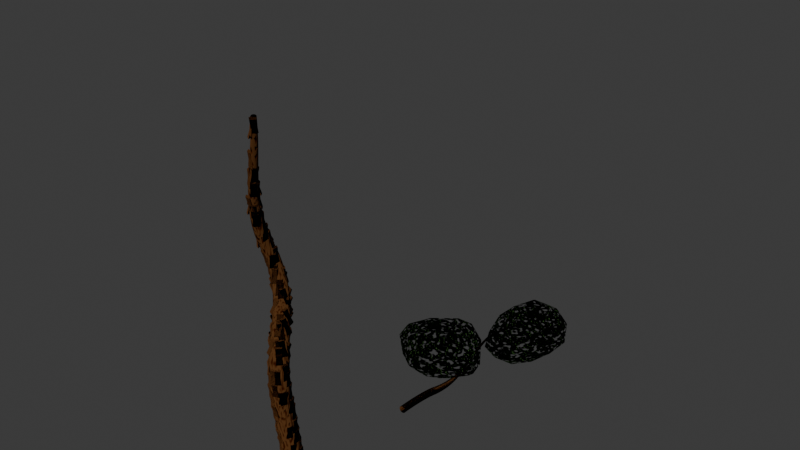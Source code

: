 # Source: Procedural_Trees.blend  (saved by Blender 4.5.90; exported with 4.5.12 LTS)
import bpy
from mathutils import Matrix  # noqa: F401  (used for matrix-valued properties, if any)

bpy.ops.wm.read_factory_settings(use_empty=True)
scene = bpy.context.scene
scene.name = 'Scene'

# ---- collections
col_collection = bpy.data.collections.new('Collection'); scene.collection.children.link(col_collection)
col_bark = bpy.data.collections.new('Bark'); scene.collection.children.link(col_bark)

# ---- materials (node trees are filled in below, after node groups)
mat_leaves = bpy.data.materials.new('Leaves')
mat_trunk1 = bpy.data.materials.new('Trunk1')

# ---- node groups
ng_tree_branch = bpy.data.node_groups.new('Tree Branch', 'GeometryNodeTree')
_s = ng_tree_branch.interface.new_socket(name='Geometry', in_out='OUTPUT', socket_type='NodeSocketGeometry')
_s = ng_tree_branch.interface.new_socket(name='Geometry', in_out='INPUT', socket_type='NodeSocketGeometry')
ng_tree_branch.is_modifier = True
_N = ng_tree_branch.nodes; _L = ng_tree_branch.links
n0 = _N.new('NodeGroupInput'); n0.name = 'Group Input'; n0.location = (-518, -3)
n1 = _N.new('NodeGroupOutput'); n1.name = 'Group Output'; n1.location = (200, 0)
n2 = _N.new('GeometryNodeCurvePrimitiveCircle'); n2.name = 'Curve Circle'; n2.location = (-346, -30)
n2.inputs[4].default_value = 0.25
n3 = _N.new('GeometryNodeCurveToMesh'); n3.name = 'Curve to Mesh'; n3.location = (-134, 11)
n4 = _N.new('GeometryNodeSetMaterial'); n4.name = 'Set Material'; n4.location = (24, 9)
n4.inputs[2].default_value = mat_trunk1
n5 = _N.new('GeometryNodeSplineParameter'); n5.name = 'Spline Parameter'; n5.location = (-611, -162)
n6 = _N.new('ShaderNodeValToRGB'); n6.name = 'Color Ramp'; n6.location = (-428, -165)
while len(n6.color_ramp.elements) > 1: n6.color_ramp.elements.remove(n6.color_ramp.elements[-1])
n6.color_ramp.elements[0].position = 0.25; n6.color_ramp.elements[0].color = (1.0, 1.0, 1.0, 1.0)
_e = n6.color_ramp.elements.new(0.5409); _e.color = (0.2543, 0.2543, 0.2543, 1.0)
_L.new(n2.outputs[0], n3.inputs[1])
_L.new(n3.outputs[0], n4.inputs[0])
_L.new(n4.outputs[0], n1.inputs[0])
_L.new(n0.outputs[0], n3.inputs[0])
_L.new(n5.outputs[0], n6.inputs[0])
_L.new(n6.outputs[0], n3.inputs[2])
n1.is_active_output = True
ng_geometry_nodes = bpy.data.node_groups.new('Geometry Nodes', 'GeometryNodeTree')
_s = ng_geometry_nodes.interface.new_socket(name='Geometry', in_out='OUTPUT', socket_type='NodeSocketGeometry')
_s = ng_geometry_nodes.interface.new_socket(name='Geometry', in_out='INPUT', socket_type='NodeSocketGeometry')
ng_geometry_nodes.is_modifier = True
_N = ng_geometry_nodes.nodes; _L = ng_geometry_nodes.links
n0 = _N.new('NodeGroupInput'); n0.name = 'Group Input'; n0.location = (-340, 0)
n1 = _N.new('NodeGroupOutput'); n1.name = 'Group Output'; n1.location = (200, 0)
_L.new(n0.outputs[0], n1.inputs[0])
n1.is_active_output = True
ng_tree_trunk = bpy.data.node_groups.new('Tree Trunk', 'GeometryNodeTree')
_s = ng_tree_trunk.interface.new_socket(name='Geometry', in_out='OUTPUT', socket_type='NodeSocketGeometry')
_s = ng_tree_trunk.interface.new_socket(name='Geometry', in_out='INPUT', socket_type='NodeSocketGeometry')
ng_tree_trunk.is_modifier = True
# nodes of 'Tree Trunk' reference scene objects; filled in after objects exist

# ---- material node trees
mat_leaves.use_nodes = True; mat_leaves.node_tree.nodes.clear()
_N = mat_leaves.node_tree.nodes; _L = mat_leaves.node_tree.links
n0 = _N.new('ShaderNodeBsdfPrincipled'); n0.name = 'Principled BSDF'; n0.location = (-119, 103)
n0.inputs[2].default_value = 1.0
n0.inputs[7].default_value = 1.0
n0.inputs[13].default_value = 0.0
n0.inputs[20].default_value = 1.0
n0.inputs[25].default_value = 1.0
n1 = _N.new('ShaderNodeOutputMaterial'); n1.name = 'Material Output'; n1.location = (369, 113)
n2 = _N.new('ShaderNodeTexNoise'); n2.name = 'Noise Texture'; n2.location = (-1029, 66)
n2.inputs[2].default_value = 30.4
n2.inputs[3].default_value = 15.0
n2.inputs[4].default_value = 0.0
n3 = _N.new('ShaderNodeValToRGB'); n3.name = 'Color Ramp'; n3.location = (-541, 145)
while len(n3.color_ramp.elements) > 1: n3.color_ramp.elements.remove(n3.color_ramp.elements[-1])
n3.color_ramp.elements[0].position = 0.3909; n3.color_ramp.elements[0].color = (0.04447, 0.1005, 0.02799, 1.0)
_e = n3.color_ramp.elements.new(0.7909); _e.color = (0.007488, 0.001522, 0.0, 1.0)
n4 = _N.new('ShaderNodeMapping'); n4.name = 'Mapping'; n4.location = (-1196, 50)
n5 = _N.new('ShaderNodeTexCoord'); n5.name = 'Texture Coordinate'; n5.location = (-1372, 40)
n6 = _N.new('ShaderNodeValToRGB'); n6.name = 'Color Ramp.001'; n6.location = (-834, -111)
while len(n6.color_ramp.elements) > 1: n6.color_ramp.elements.remove(n6.color_ramp.elements[-1])
n6.color_ramp.elements[0].position = 0.4818; n6.color_ramp.elements[0].color = (1.0, 1.0, 1.0, 1.0)
_e = n6.color_ramp.elements.new(0.6009); _e.color = (0.0, 0.0, 0.0, 1.0)
n7 = _N.new('ShaderNodeNormalMap'); n7.name = 'Normal Map'; n7.location = (-351, -84)
n7.space = 'OBJECT'
n7.inputs[0].default_value = 4.4
n8 = _N.new('ShaderNodeBump'); n8.name = 'Bump'; n8.location = (-500, -84)
n8.inputs[0].default_value = 0.325
n8.inputs[1].default_value = 1.0
n9 = _N.new('ShaderNodeValToRGB'); n9.name = 'Color Ramp.002'; n9.location = (-834, -326)
while len(n9.color_ramp.elements) > 1: n9.color_ramp.elements.remove(n9.color_ramp.elements[-1])
n9.color_ramp.elements[0].position = 0.0; n9.color_ramp.elements[0].color = (1.0, 1.0, 1.0, 1.0)
_e = n9.color_ramp.elements.new(0.8818); _e.color = (0.0, 0.0, 0.0, 1.0)
n10 = _N.new('ShaderNodeTexNoise'); n10.name = 'Noise Texture.001'; n10.location = (-1033, -234)
n10.inputs[2].default_value = 53.5
n10.inputs[3].default_value = 15.0
n10.inputs[4].default_value = 0.0
n11 = _N.new('ShaderNodeMix'); n11.name = 'Mix'; n11.location = (-510, -351)
n11.data_type = 'RGBA'
n11.blend_type = 'MULTIPLY'
n11.inputs[0].default_value = 1.0
n12 = _N.new('ShaderNodeBsdfTransparent'); n12.name = 'Transparent BSDF'; n12.location = (-83, 270)
n13 = _N.new('ShaderNodeMixShader'); n13.name = 'Mix Shader'; n13.location = (202, 189)
n14 = _N.new('ShaderNodeValToRGB'); n14.name = 'Color Ramp.003'; n14.location = (-492, 398)
while len(n14.color_ramp.elements) > 1: n14.color_ramp.elements.remove(n14.color_ramp.elements[-1])
n14.color_ramp.elements[0].position = 0.5091; n14.color_ramp.elements[0].color = (1.0, 1.0, 1.0, 1.0)
_e = n14.color_ramp.elements.new(0.6136); _e.color = (0.0, 0.0, 0.0, 1.0)
_L.new(n2.outputs[0], n3.inputs[0])
_L.new(n3.outputs[0], n0.inputs[0])
_L.new(n4.outputs[0], n2.inputs[0])
_L.new(n5.outputs[0], n4.inputs[0])
_L.new(n2.outputs[0], n6.inputs[0])
_L.new(n7.outputs[0], n0.inputs[5])
_L.new(n8.outputs[0], n7.inputs[1])
_L.new(n10.outputs[0], n9.inputs[0])
_L.new(n9.outputs[0], n11.inputs[7])
_L.new(n6.outputs[0], n11.inputs[6])
_L.new(n11.outputs[2], n8.inputs[3])
_L.new(n12.outputs[0], n13.inputs[1])
_L.new(n0.outputs[0], n13.inputs[2])
_L.new(n13.outputs[0], n1.inputs[0])
_L.new(n2.outputs[0], n14.inputs[0])
_L.new(n14.outputs[0], n13.inputs[0])
n1.is_active_output = True
mat_trunk1.use_nodes = True; mat_trunk1.node_tree.nodes.clear()
_N = mat_trunk1.node_tree.nodes; _L = mat_trunk1.node_tree.links
n0 = _N.new('ShaderNodeBsdfPrincipled'); n0.name = 'Principled BSDF'; n0.location = (-192, 100)
n0.inputs[2].default_value = 1.0
n0.inputs[7].default_value = 1.0
n0.inputs[13].default_value = 0.0
n0.inputs[20].default_value = 1.0
n0.inputs[25].default_value = 1.0
n1 = _N.new('ShaderNodeOutputMaterial'); n1.name = 'Material Output'; n1.location = (208, 100)
n2 = _N.new('ShaderNodeTexNoise'); n2.name = 'Noise Texture'; n2.location = (-1029, 66)
n2.inputs[2].default_value = 30.4
n2.inputs[3].default_value = 15.0
n2.inputs[4].default_value = 0.0
n3 = _N.new('ShaderNodeValToRGB'); n3.name = 'Color Ramp'; n3.location = (-541, 145)
while len(n3.color_ramp.elements) > 1: n3.color_ramp.elements.remove(n3.color_ramp.elements[-1])
n3.color_ramp.elements[0].position = 0.4955; n3.color_ramp.elements[0].color = (0.08514, 0.03505, 0.01146, 1.0)
_e = n3.color_ramp.elements.new(0.7909); _e.color = (0.02725, 0.003342, 0.0, 1.0)
n4 = _N.new('ShaderNodeMapping'); n4.name = 'Mapping'; n4.location = (-1196, 50)
n5 = _N.new('ShaderNodeTexCoord'); n5.name = 'Texture Coordinate'; n5.location = (-1372, 40)
n6 = _N.new('ShaderNodeValToRGB'); n6.name = 'Color Ramp.001'; n6.location = (-824, -122)
while len(n6.color_ramp.elements) > 1: n6.color_ramp.elements.remove(n6.color_ramp.elements[-1])
n6.color_ramp.elements[0].position = 0.5136; n6.color_ramp.elements[0].color = (1.0, 1.0, 1.0, 1.0)
_e = n6.color_ramp.elements.new(0.9509); _e.color = (0.0, 0.0, 0.0, 1.0)
n7 = _N.new('ShaderNodeNormalMap'); n7.name = 'Normal Map'; n7.location = (-382, -139)
n7.space = 'OBJECT'
n8 = _N.new('ShaderNodeBump'); n8.name = 'Bump'; n8.location = (-562, -130)
n8.inputs[0].default_value = 0.325
n8.inputs[1].default_value = 1.0
_L.new(n0.outputs[0], n1.inputs[0])
_L.new(n2.outputs[0], n3.inputs[0])
_L.new(n3.outputs[0], n0.inputs[0])
_L.new(n4.outputs[0], n2.inputs[0])
_L.new(n5.outputs[0], n4.inputs[0])
_L.new(n2.outputs[0], n6.inputs[0])
_L.new(n7.outputs[0], n0.inputs[5])
_L.new(n6.outputs[0], n8.inputs[3])
_L.new(n8.outputs[0], n7.inputs[1])
n1.is_active_output = True

# ---- world
world_world = bpy.data.worlds.new('World'); scene.world = world_world
world_world.use_nodes = True; world_world.node_tree.nodes.clear()
_N = world_world.node_tree.nodes; _L = world_world.node_tree.links
n0 = _N.new('ShaderNodeOutputWorld'); n0.name = 'World Output'; n0.location = (200, 100)
n1 = _N.new('ShaderNodeBackground'); n1.name = 'Background'; n1.location = (-200, 100)
n1.inputs[0].default_value = (0.05088, 0.05088, 0.05088, 1.0)
_L.new(n1.outputs[0], n0.inputs[0])
n0.is_active_output = True
world_world.color = (0.05088, 0.05088, 0.05088)
world_world.sun_shadow_jitter_overblur = 0.0

# ---- meshes
me_icosphere = bpy.data.meshes.new('Icosphere')
me_icosphere.from_pydata([(1.418, 0.0002325, -0.467), (3.168, -1.699, -0.2848), (0.7391, -2.79, -0.3895), (-0.4275, -0.2764, 0.231), (0.4646, 2.82, 0.4675), (3.579, 1.763, 0.1593), (2.197, -2.784, 0.5726), (-0.4663, -1.864, 0.8163), (-0.7143, 1.595, 1.255), (2.26, 2.815, 1.689), (3.734, 0.03899, 0.7768), (1.374, -0.06779, 2.189), (1.008, -1.631, -0.5824), (2.392, -0.9888, -0.5052), (2.142, -2.645, -0.4489), (3.603, 0.04064, -0.296), (2.572, 1.045, -0.1915), (0.4398, -0.1394, -0.2047), (-0.2338, -1.69, -0.2971), (0.9253, 1.636, 0.01769), (-0.4184, 1.571, 0.07239), (2.194, 2.68, 0.5595), (3.786, -0.9795, 0.1937), (4.151, 1.057, 0.3598), (1.552, -3.282, 0.02224), (2.963, -2.64, 0.06115), (-0.8489, -1.24, 0.444), (-0.2378, -2.652, 0.04392), (-0.52, 2.684, 0.6806), (-0.962, 0.7843, 0.6419), (3.298, 2.69, 0.8203), (1.287, 3.307, 1.177), (3.065, -1.618, 0.8547), (0.772, -2.654, 0.6977), (-0.544, -0.4496, 1.552), (0.4159, 2.673, 1.802), (3.451, 1.674, 1.353), (1.794, -1.631, 1.442), (2.706, 0.02596, 1.628), (0.3818, -1.242, 1.757), (0.1927, 0.8035, 2.131), (1.855, 1.655, 2.235), (-3.301, -4.311, -1.207), (0.5079, -5.03, -0.7257), (-1.705, -7.67, -0.5061), (-5.231, -5.729, -0.7546), (-5.463, -2.32, -0.6546), (-2.112, -1.574, -0.6044), (-0.1331, -6.731, 0.3883), (-3.802, -6.983, 0.1592), (-6.237, -4.042, 0.2375), (-3.568, -1.382, 0.5), (-0.7077, -2.835, 0.1333), (-3.301, -4.311, 0.7926), (-2.403, -6.265, -0.979), (-1.253, -4.59, -1.324), (-0.2743, -6.62, -0.5902), (-0.8238, -2.907, -0.8273), (-2.616, -2.709, -1.058), (-4.511, -5.157, -1.105), (-3.759, -6.859, -0.8083), (-4.612, -3.164, -1.058), (-6.089, -4.054, -0.7362), (-3.548, -1.379, -0.6719), (0.1913, -3.781, -0.716), (-1.132, -1.824, -0.1904), (-0.3494, -7.784, -0.008746), (0.9982, -6.243, -0.008746), (-4.608, -6.662, -0.3496), (-3.066, -7.825, -0.1484), (-6.346, -3.008, -0.2074), (-6.287, -5.007, -0.247), (-2.655, -0.9683, 0.2005), (-4.59, -1.309, -0.1356), (0.3568, -5.015, 0.2916), (-1.769, -7.513, 0.4618), (-5.132, -5.659, 0.2225), (-5.395, -2.44, 0.3183), (-2.186, -1.723, 0.4054), (-1.48, -5.713, 0.7216), (-1.694, -3.474, 0.6608), (-3.617, -5.925, 0.6188), (-5.01, -4.15, 0.6391), (-3.684, -2.61, 0.6432)], [], [(0, 13, 12), (1, 13, 15), (0, 12, 17), (0, 17, 19), (0, 19, 16), (1, 15, 22), (2, 14, 24), (3, 18, 26), (4, 20, 28), (5, 21, 30), (1, 22, 25), (2, 24, 27), (3, 26, 29), (4, 28, 31), (5, 30, 23), (6, 32, 37), (7, 33, 39), (8, 34, 40), (9, 35, 41), (10, 36, 38), (38, 41, 11), (38, 36, 41), (36, 9, 41), (41, 40, 11), (41, 35, 40), (35, 8, 40), (40, 39, 11), (40, 34, 39), (34, 7, 39), (39, 37, 11), (39, 33, 37), (33, 6, 37), (37, 38, 11), (37, 32, 38), (32, 10, 38), (23, 36, 10), (23, 30, 36), (30, 9, 36), (31, 35, 9), (31, 28, 35), (28, 8, 35), (29, 34, 8), (29, 26, 34), (26, 7, 34), (27, 33, 7), (27, 24, 33), (24, 6, 33), (25, 32, 6), (25, 22, 32), (22, 10, 32), (30, 31, 9), (30, 21, 31), (21, 4, 31), (28, 29, 8), (28, 20, 29), (20, 3, 29), (26, 27, 7), (26, 18, 27), (18, 2, 27), (24, 25, 6), (24, 14, 25), (14, 1, 25), (22, 23, 10), (22, 15, 23), (15, 5, 23), (16, 21, 5), (16, 19, 21), (19, 4, 21), (19, 20, 4), (19, 17, 20), (17, 3, 20), (17, 18, 3), (17, 12, 18), (12, 2, 18), (15, 16, 5), (15, 13, 16), (13, 0, 16), (12, 14, 2), (12, 13, 14), (13, 1, 14), (42, 55, 54), (43, 55, 57), (42, 54, 59), (42, 59, 61), (42, 61, 58), (43, 57, 64), (44, 56, 66), (45, 60, 68), (46, 62, 70), (47, 63, 72), (43, 64, 67), (44, 66, 69), (45, 68, 71), (46, 70, 73), (47, 72, 65), (48, 74, 79), (49, 75, 81), (50, 76, 82), (51, 77, 83), (52, 78, 80), (80, 83, 53), (80, 78, 83), (78, 51, 83), (83, 82, 53), (83, 77, 82), (77, 50, 82), (82, 81, 53), (82, 76, 81), (76, 49, 81), (81, 79, 53), (81, 75, 79), (75, 48, 79), (79, 80, 53), (79, 74, 80), (74, 52, 80), (65, 78, 52), (65, 72, 78), (72, 51, 78), (73, 77, 51), (73, 70, 77), (70, 50, 77), (71, 76, 50), (71, 68, 76), (68, 49, 76), (69, 75, 49), (69, 66, 75), (66, 48, 75), (67, 74, 48), (67, 64, 74), (64, 52, 74), (72, 73, 51), (72, 63, 73), (63, 46, 73), (70, 71, 50), (70, 62, 71), (62, 45, 71), (68, 69, 49), (68, 60, 69), (60, 44, 69), (66, 67, 48), (66, 56, 67), (56, 43, 67), (64, 65, 52), (64, 57, 65), (57, 47, 65), (58, 63, 47), (58, 61, 63), (61, 46, 63), (61, 62, 46), (61, 59, 62), (59, 45, 62), (59, 60, 45), (59, 54, 60), (54, 44, 60), (57, 58, 47), (57, 55, 58), (55, 42, 58), (54, 56, 44), (54, 55, 56), (55, 43, 56)])
_uv = me_icosphere.uv_layers.new(name='UVMap')
_uv.uv.foreach_set('vector', [0.1818, 0.0, 0.2273, 0.07873, 0.1364, 0.07873, 0.2727, 0.1575, 0.3182, 0.07873, 0.3636, 0.1575, 0.9091, 0.0, 0.9545, 0.07873, 0.8636, 0.07873, 0.7273, 0.0, 0.7727, 0.07873, 0.6818, 0.07873, 0.5455, 0.0, 0.5909, 0.07873, 0.5, 0.07873, 0.2727, 0.1575, 0.3636, 0.1575, 0.3182, 0.2362, 0.09091, 0.1575, 0.1818, 0.1575, 0.1364, 0.2362, 0.8182, 0.1575, 0.9091, 0.1575, 0.8636, 0.2362, 0.6364, 0.1575, 0.7273, 0.1575, 0.6818, 0.2362, 0.4545, 0.1575, 0.5455, 0.1575, 0.5, 0.2362, 0.2727, 0.1575, 0.3182, 0.2362, 0.2273, 0.2362, 0.09091, 0.1575, 0.1364, 0.2362, 0.04546, 0.2362, 0.8182, 0.1575, 0.8636, 0.2362, 0.7727, 0.2362, 0.6364, 0.1575, 0.6818, 0.2362, 0.5909, 0.2362, 0.4545, 0.1575, 0.5, 0.2362, 0.4091, 0.2362, 0.1818, 0.3149, 0.2727, 0.3149, 0.2273, 0.3937, 0.0, 0.3149, 0.09091, 0.3149, 0.04546, 0.3937, 0.7273, 0.3149, 0.8182, 0.3149, 0.7727, 0.3937, 0.5455, 0.3149, 0.6364, 0.3149, 0.5909, 0.3937, 0.3636, 0.3149, 0.4545, 0.3149, 0.4091, 0.3937, 0.4091, 0.3937, 0.5, 0.3937, 0.4545, 0.4724, 0.4091, 0.3937, 0.4545, 0.3149, 0.5, 0.3937, 0.4545, 0.3149, 0.5455, 0.3149, 0.5, 0.3937, 0.5909, 0.3937, 0.6818, 0.3937, 0.6364, 0.4724, 0.5909, 0.3937, 0.6364, 0.3149, 0.6818, 0.3937, 0.6364, 0.3149, 0.7273, 0.3149, 0.6818, 0.3937, 0.7727, 0.3937, 0.8636, 0.3937, 0.8182, 0.4724, 0.7727, 0.3937, 0.8182, 0.3149, 0.8636, 0.3937, 0.8182, 0.3149, 0.9091, 0.3149, 0.8636, 0.3937, 0.04546, 0.3937, 0.1364, 0.3937, 0.09091, 0.4724, 0.04546, 0.3937, 0.09091, 0.3149, 0.1364, 0.3937, 0.09091, 0.3149, 0.1818, 0.3149, 0.1364, 0.3937, 0.2273, 0.3937, 0.3182, 0.3937, 0.2727, 0.4724, 0.2273, 0.3937, 0.2727, 0.3149, 0.3182, 0.3937, 0.2727, 0.3149, 0.3636, 0.3149, 0.3182, 0.3937, 0.4091, 0.2362, 0.4545, 0.3149, 0.3636, 0.3149, 0.4091, 0.2362, 0.5, 0.2362, 0.4545, 0.3149, 0.5, 0.2362, 0.5455, 0.3149, 0.4545, 0.3149, 0.5909, 0.2362, 0.6364, 0.3149, 0.5455, 0.3149, 0.5909, 0.2362, 0.6818, 0.2362, 0.6364, 0.3149, 0.6818, 0.2362, 0.7273, 0.3149, 0.6364, 0.3149, 0.7727, 0.2362, 0.8182, 0.3149, 0.7273, 0.3149, 0.7727, 0.2362, 0.8636, 0.2362, 0.8182, 0.3149, 0.8636, 0.2362, 0.9091, 0.3149, 0.8182, 0.3149, 0.04546, 0.2362, 0.09091, 0.3149, 0.0, 0.3149, 0.04546, 0.2362, 0.1364, 0.2362, 0.09091, 0.3149, 0.1364, 0.2362, 0.1818, 0.3149, 0.09091, 0.3149, 0.2273, 0.2362, 0.2727, 0.3149, 0.1818, 0.3149, 0.2273, 0.2362, 0.3182, 0.2362, 0.2727, 0.3149, 0.3182, 0.2362, 0.3636, 0.3149, 0.2727, 0.3149, 0.5, 0.2362, 0.5909, 0.2362, 0.5455, 0.3149, 0.5, 0.2362, 0.5455, 0.1575, 0.5909, 0.2362, 0.5455, 0.1575, 0.6364, 0.1575, 0.5909, 0.2362, 0.6818, 0.2362, 0.7727, 0.2362, 0.7273, 0.3149, 0.6818, 0.2362, 0.7273, 0.1575, 0.7727, 0.2362, 0.7273, 0.1575, 0.8182, 0.1575, 0.7727, 0.2362, 0.8636, 0.2362, 0.9545, 0.2362, 0.9091, 0.3149, 0.8636, 0.2362, 0.9091, 0.1575, 0.9545, 0.2362, 0.9091, 0.1575, 1.0, 0.1575, 0.9545, 0.2362, 0.1364, 0.2362, 0.2273, 0.2362, 0.1818, 0.3149, 0.1364, 0.2362, 0.1818, 0.1575, 0.2273, 0.2362, 0.1818, 0.1575, 0.2727, 0.1575, 0.2273, 0.2362, 0.3182, 0.2362, 0.4091, 0.2362, 0.3636, 0.3149, 0.3182, 0.2362, 0.3636, 0.1575, 0.4091, 0.2362, 0.3636, 0.1575, 0.4545, 0.1575, 0.4091, 0.2362, 0.5, 0.07873, 0.5455, 0.1575, 0.4545, 0.1575, 0.5, 0.07873, 0.5909, 0.07873, 0.5455, 0.1575, 0.5909, 0.07873, 0.6364, 0.1575, 0.5455, 0.1575, 0.6818, 0.07873, 0.7273, 0.1575, 0.6364, 0.1575, 0.6818, 0.07873, 0.7727, 0.07873, 0.7273, 0.1575, 0.7727, 0.07873, 0.8182, 0.1575, 0.7273, 0.1575, 0.8636, 0.07873, 0.9091, 0.1575, 0.8182, 0.1575, 0.8636, 0.07873, 0.9545, 0.07873, 0.9091, 0.1575, 0.9545, 0.07873, 1.0, 0.1575, 0.9091, 0.1575, 0.3636, 0.1575, 0.4091, 0.07873, 0.4545, 0.1575, 0.3636, 0.1575, 0.3182, 0.07873, 0.4091, 0.07873, 0.3182, 0.07873, 0.3636, 0.0, 0.4091, 0.07873, 0.1364, 0.07873, 0.1818, 0.1575, 0.09091, 0.1575, 0.1364, 0.07873, 0.2273, 0.07873, 0.1818, 0.1575, 0.2273, 0.07873, 0.2727, 0.1575, 0.1818, 0.1575, 0.8198, 0.4399, 0.8716, 0.4563, 0.8282, 0.4636, 0.9008, 0.4836, 0.8716, 0.4563, 0.9159, 0.4688, 0.8198, 0.4399, 0.8282, 0.4636, 0.7791, 0.4566, 0.8198, 0.4399, 0.7791, 0.4566, 0.7672, 0.4338, 0.8198, 0.4399, 0.7672, 0.4338, 0.8533, 0.4274, 0.9008, 0.4836, 0.9159, 0.4688, 0.923, 0.5079, 0.8317, 0.4862, 0.8667, 0.4825, 0.8523, 0.5053, 0.7586, 0.4799, 0.7951, 0.4804, 0.7725, 0.5013, 0.7172, 0.4596, 0.7328, 0.4682, 0.7072, 0.4976, 0.8989, 0.4513, 0.7781, 0.4282, 0.8527, 0.5053, 0.9008, 0.4836, 0.923, 0.5079, 0.8905, 0.5069, 0.8317, 0.4862, 0.8523, 0.5053, 0.8122, 0.5034, 0.7586, 0.4799, 0.7725, 0.5013, 0.7356, 0.4992, 0.7172, 0.4596, 0.7072, 0.4976, 0.711, 0.4978, 0.8989, 0.4513, 0.8527, 0.5053, 0.9358, 0.5082, 0.8679, 0.5256, 0.8972, 0.5353, 0.8518, 0.5486, 0.7938, 0.5208, 0.8308, 0.526, 0.8012, 0.5439, 0.7282, 0.5248, 0.7601, 0.5252, 0.7625, 0.5539, 0.7712, 0.5676, 0.7223, 0.5436, 0.8001, 0.5846, 0.9208, 0.5408, 0.8908, 0.5701, 0.8751, 0.5681, 0.8751, 0.5681, 0.8001, 0.5846, 0.8182, 0.5675, 0.8751, 0.5681, 0.8908, 0.5701, 0.8001, 0.5846, 0.8908, 0.5701, 0.7712, 0.5676, 0.8001, 0.5846, 0.8001, 0.5846, 0.7625, 0.5539, 0.8182, 0.5675, 0.8001, 0.5846, 0.7223, 0.5436, 0.7625, 0.5539, 0.7223, 0.5436, 0.7282, 0.5248, 0.7625, 0.5539, 0.7625, 0.5539, 0.8012, 0.5439, 0.8182, 0.5675, 0.7625, 0.5539, 0.7601, 0.5252, 0.8012, 0.5439, 0.7601, 0.5252, 0.7938, 0.5208, 0.8012, 0.5439, 0.8012, 0.5439, 0.8518, 0.5486, 0.8182, 0.5675, 0.8012, 0.5439, 0.8308, 0.526, 0.8518, 0.5486, 0.8308, 0.526, 0.8679, 0.5256, 0.8518, 0.5486, 0.8518, 0.5486, 0.8751, 0.5681, 0.8182, 0.5675, 0.8518, 0.5486, 0.8972, 0.5353, 0.8751, 0.5681, 0.8972, 0.5353, 0.9208, 0.5408, 0.8751, 0.5681, 0.9358, 0.5082, 0.8908, 0.5701, 0.9208, 0.5408, 0.9358, 0.5082, 0.8527, 0.5053, 0.8908, 0.5701, 0.8527, 0.5053, 0.7712, 0.5676, 0.8908, 0.5701, 0.711, 0.4978, 0.7223, 0.5436, 0.7712, 0.5676, 0.711, 0.4978, 0.7072, 0.4976, 0.7223, 0.5436, 0.7072, 0.4976, 0.7282, 0.5248, 0.7223, 0.5436, 0.7356, 0.4992, 0.7601, 0.5252, 0.7282, 0.5248, 0.7356, 0.4992, 0.7725, 0.5013, 0.7601, 0.5252, 0.7725, 0.5013, 0.7938, 0.5208, 0.7601, 0.5252, 0.8122, 0.5034, 0.8308, 0.526, 0.7938, 0.5208, 0.8122, 0.5034, 0.8523, 0.5053, 0.8308, 0.526, 0.8523, 0.5053, 0.8679, 0.5256, 0.8308, 0.526, 0.8905, 0.5069, 0.8972, 0.5353, 0.8679, 0.5256, 0.8905, 0.5069, 0.923, 0.5079, 0.8972, 0.5353, 0.923, 0.5079, 0.9208, 0.5408, 0.8972, 0.5353, 0.8527, 0.5053, 0.711, 0.4978, 0.7712, 0.5676, 0.8527, 0.5053, 0.7781, 0.4282, 0.711, 0.4978, 0.7781, 0.4282, 0.7172, 0.4596, 0.711, 0.4978, 0.7072, 0.4976, 0.7356, 0.4992, 0.7282, 0.5248, 0.7072, 0.4976, 0.7328, 0.4682, 0.7356, 0.4992, 0.7328, 0.4682, 0.7586, 0.4799, 0.7356, 0.4992, 0.7725, 0.5013, 0.8122, 0.5034, 0.7938, 0.5208, 0.7725, 0.5013, 0.7951, 0.4804, 0.8122, 0.5034, 0.7951, 0.4804, 0.8317, 0.4862, 0.8122, 0.5034, 0.8523, 0.5053, 0.8905, 0.5069, 0.8679, 0.5256, 0.8523, 0.5053, 0.8667, 0.4825, 0.8905, 0.5069, 0.8667, 0.4825, 0.9008, 0.4836, 0.8905, 0.5069, 0.923, 0.5079, 0.9358, 0.5082, 0.9208, 0.5408, 0.923, 0.5079, 0.9159, 0.4688, 0.9358, 0.5082, 0.9159, 0.4688, 0.8989, 0.4513, 0.9358, 0.5082, 0.8533, 0.4274, 0.7781, 0.4282, 0.8989, 0.4513, 0.8533, 0.4274, 0.7672, 0.4338, 0.7781, 0.4282, 0.7672, 0.4338, 0.7172, 0.4596, 0.7781, 0.4282, 0.7672, 0.4338, 0.7328, 0.4682, 0.7172, 0.4596, 0.7672, 0.4338, 0.7791, 0.4566, 0.7328, 0.4682, 0.7791, 0.4566, 0.7586, 0.4799, 0.7328, 0.4682, 0.7791, 0.4566, 0.7951, 0.4804, 0.7586, 0.4799, 0.7791, 0.4566, 0.8282, 0.4636, 0.7951, 0.4804, 0.8282, 0.4636, 0.8317, 0.4862, 0.7951, 0.4804, 0.9159, 0.4688, 0.8533, 0.4274, 0.8989, 0.4513, 0.9159, 0.4688, 0.8716, 0.4563, 0.8533, 0.4274, 0.8716, 0.4563, 0.8198, 0.4399, 0.8533, 0.4274, 0.8282, 0.4636, 0.8667, 0.4825, 0.8317, 0.4862, 0.8282, 0.4636, 0.8716, 0.4563, 0.8667, 0.4825, 0.8716, 0.4563, 0.9008, 0.4836, 0.8667, 0.4825])
me_icosphere.materials.append(mat_leaves)
me_icosphere.update()
me_cube_001 = bpy.data.meshes.new('Cube.001')
me_cube_001.from_pydata([(-0.04396, -0.1663, -0.4157), (-0.04396, -0.1663, 0.4157), (-0.04396, 0.1663, -0.4157), (-0.04396, 0.1663, 0.4157), (0.05604, -0.2, -0.5), (0.05604, -0.2, 0.5), (0.05604, 0.2, -0.5), (0.05604, 0.2, 0.5), (-0.007701, -0.1422, 0.0), (-0.007701, 0.1422, 0.0), (0.05604, 0.1711, 0.0), (0.05604, -0.1711, 0.0)], [], [(8, 1, 3, 9), (9, 3, 7, 10), (11, 5, 1, 8), (2, 6, 4, 0), (7, 3, 1, 5), (4, 11, 8, 0), (2, 9, 10, 6), (0, 8, 9, 2)])
_uv = me_cube_001.uv_layers.new(name='UVMap')
_uv.uv.foreach_set('vector', [0.5, 0.0, 0.625, 0.0, 0.625, 0.25, 0.5, 0.25, 0.5, 0.25, 0.625, 0.25, 0.625, 0.5, 0.5, 0.5, 0.5, 0.75, 0.625, 0.75, 0.625, 1.0, 0.5, 1.0, 0.125, 0.5, 0.375, 0.5, 0.375, 0.75, 0.125, 0.75, 0.625, 0.5, 0.875, 0.5, 0.875, 0.75, 0.625, 0.75, 0.375, 0.75, 0.5, 0.75, 0.5, 1.0, 0.375, 1.0, 0.375, 0.25, 0.5, 0.25, 0.5, 0.5, 0.375, 0.5, 0.375, 0.0, 0.5, 0.0, 0.5, 0.25, 0.375, 0.25])
me_cube_001.materials.append(mat_trunk1)
me_cube_001.update()

# ---- curves / text
cu_b_ziercurve_001 = bpy.data.curves.new('BézierCurve.001', 'CURVE')
cu_b_ziercurve_001.dimensions = '3D'
_sp = cu_b_ziercurve_001.splines.new('BEZIER'); _sp.bezier_points.add(4)
_sp.bezier_points.foreach_set('co', [0.01355, -0.02355, 0.0, -2.792, 0.4416, 0.1906, -6.046, -0.1412, -0.6536, -10.94, -0.492, 0.3268, -13.99, 0.1725, 0.0])
_sp.bezier_points.foreach_set('handle_left', [0.7957, -0.02355, 0.0, -1.93, 0.3146, 0.3073, -5.447, -0.06756, -0.6536, -9.95, -0.7185, 0.3268, -13.61, -0.1193, 0.0])
_sp.bezier_points.foreach_set('handle_right', [-0.7686, -0.02355, 0.0, -3.731, 0.5801, 0.06349, -7.056, -0.2656, -0.6536, -12.06, -0.2367, 0.3268, -14.36, 0.4644, 0.0])
for _p, _l, _r in zip(_sp.bezier_points, ['ALIGNED', 'ALIGNED', 'ALIGNED', 'ALIGNED', 'ALIGNED'], ['ALIGNED', 'ALIGNED', 'ALIGNED', 'ALIGNED', 'ALIGNED']): _p.handle_left_type = _l; _p.handle_right_type = _r
_sp.order_u = 0
_sp.order_v = 0
cu_b_ziercurve_001.use_path = True
cu_b_ziercurve_001.fill_mode = 'FULL'
cu_b_ziercurve = bpy.data.curves.new('BézierCurve', 'CURVE')
cu_b_ziercurve.dimensions = '3D'
_sp = cu_b_ziercurve.splines.new('BEZIER'); _sp.bezier_points.add(0)
_sp.bezier_points.foreach_set('co', [-0.8056, -0.7514, 0.4397])
_sp.bezier_points.foreach_set('handle_left', [-0.8056, -0.7514, 0.4397])
_sp.bezier_points.foreach_set('handle_right', [-0.8056, -0.7514, 0.4397])
for _p, _l, _r in zip(_sp.bezier_points, ['ALIGNED'], ['ALIGNED']): _p.handle_left_type = _l; _p.handle_right_type = _r
_sp.order_u = 0
_sp.order_v = 0
_sp = cu_b_ziercurve.splines.new('BEZIER'); _sp.bezier_points.add(3)
_sp.bezier_points.foreach_set('co', [0.1927, -0.1849, 0.7589, 0.9567, -1.714, 8.197, -1.019, -0.3476, 16.45, 1.01, -2.469, 24.82])
_sp.bezier_points.foreach_set('handle_left', [0.1927, -0.1849, -0.343, 0.7133, -1.367, 6.991, -1.007, 1.68, 12.01, 0.3105, -1.781, 22.03])
_sp.bezier_points.foreach_set('handle_right', [0.1927, -0.1849, 1.861, 1.886, -3.035, 12.8, -1.025, -1.577, 19.14, 1.709, -3.156, 27.61])
for _p, _l, _r in zip(_sp.bezier_points, ['ALIGNED', 'ALIGNED', 'ALIGNED', 'ALIGNED'], ['ALIGNED', 'ALIGNED', 'ALIGNED', 'ALIGNED']): _p.handle_left_type = _l; _p.handle_right_type = _r
_sp.order_u = 0
_sp.order_v = 0
cu_b_ziercurve.materials.append(mat_trunk1)
cu_b_ziercurve.use_path = True
cu_b_ziercurve.fill_mode = 'FULL'

# ---- objects
ob_b_ziercurve_001 = bpy.data.objects.new('BézierCurve.001', cu_b_ziercurve_001)
ob_icosphere = bpy.data.objects.new('Icosphere', me_icosphere)
ob_b_ziercurve = bpy.data.objects.new('BézierCurve', cu_b_ziercurve)
ob_cube = bpy.data.objects.new('Cube', me_cube_001)
_N = ng_tree_trunk.nodes; _L = ng_tree_trunk.links
n0 = _N.new('NodeGroupInput'); n0.name = 'Group Input'; n0.location = (-497, 31)
n1 = _N.new('NodeGroupOutput'); n1.name = 'Group Output'; n1.location = (871, -17)
n2 = _N.new('GeometryNodeCurvePrimitiveCircle'); n2.name = 'Curve Circle'; n2.location = (-220, -158)
n2.inputs[4].default_value = 0.6
n3 = _N.new('GeometryNodeCurveToMesh'); n3.name = 'Curve to Mesh'; n3.location = (56, -91)
n4 = _N.new('GeometryNodeSetMaterial'); n4.name = 'Set Material'; n4.location = (234, -35)
n4.inputs[2].default_value = mat_trunk1
n5 = _N.new('GeometryNodeSplineParameter'); n5.name = 'Spline Parameter'; n5.location = (-468, -299)
n6 = _N.new('ShaderNodeValToRGB'); n6.name = 'Color Ramp'; n6.location = (-301, -304)
while len(n6.color_ramp.elements) > 1: n6.color_ramp.elements.remove(n6.color_ramp.elements[-1])
n6.color_ramp.elements[0].position = 0.3455; n6.color_ramp.elements[0].color = (1.0, 1.0, 1.0, 1.0)
_e = n6.color_ramp.elements.new(0.9955); _e.color = (0.2543, 0.2543, 0.2543, 1.0)
n7 = _N.new('GeometryNodeCollectionInfo'); n7.name = 'Collection Info'; n7.location = (423, -288)
n7.inputs[0].default_value = col_bark
n8 = _N.new('GeometryNodeDistributePointsOnFaces'); n8.name = 'Distribute Points on Faces'; n8.location = (228, -244)
n8.inputs[4].default_value = 1.8
n9 = _N.new('GeometryNodeInstanceOnPoints'); n9.name = 'Instance on Points'; n9.location = (590, -219)
n10 = _N.new('GeometryNodeJoinGeometry'); n10.name = 'Join Geometry'; n10.location = (683, -38)
n11 = _N.new('FunctionNodeRotateRotation'); n11.name = 'Rotate Rotation'; n11.location = (420, -452)
n11.rotation_space = 'LOCAL'
n11.inputs[1].default_value = (-1.571, 1.571, 0.0)
_L.new(n2.outputs[0], n3.inputs[1])
_L.new(n3.outputs[0], n4.inputs[0])
_L.new(n10.outputs[0], n1.inputs[0])
_L.new(n0.outputs[0], n3.inputs[0])
_L.new(n5.outputs[0], n6.inputs[0])
_L.new(n6.outputs[0], n3.inputs[2])
_L.new(n3.outputs[0], n8.inputs[0])
_L.new(n8.outputs[0], n9.inputs[0])
_L.new(n7.outputs[0], n9.inputs[2])
_L.new(n4.outputs[0], n10.inputs[0])
_L.new(n9.outputs[0], n10.inputs[0])
_L.new(n11.outputs[0], n9.inputs[5])
_L.new(n8.outputs[2], n11.inputs[0])
n1.is_active_output = True

# ---- transforms, parenting, visibility, modifiers, constraints
ob_b_ziercurve_001.location = (0.0, 10.0, 0.0)
ob_b_ziercurve_001.rotation_euler = (0.0, -0.0, -1.571)
_m = ob_b_ziercurve_001.modifiers.new('GeometryNodes', 'NODES')
_m.node_group = ng_tree_branch
ob_icosphere.location = (0.0, 22.19, 0.0)
_m = ob_icosphere.modifiers.new('GeometryNodes', 'NODES')
_m.node_group = ng_geometry_nodes
ob_b_ziercurve.location = (0.0, 0.0, 0.0)
_m = ob_b_ziercurve.modifiers.new('GeometryNodes', 'NODES')
_m.node_group = ng_tree_trunk
ob_cube.location = (0.0, 0.0, 0.0)

# ---- collection membership
scene.collection.objects.link(ob_b_ziercurve_001)
scene.collection.objects.link(ob_icosphere)
col_collection.objects.link(ob_b_ziercurve)
col_bark.objects.link(ob_cube)

# ---- scene / render settings (as saved in the file)
scene.frame_start = 1; scene.frame_end = 250; scene.frame_set(7)
scene.render.engine = 'BLENDER_EEVEE_NEXT'
bpy.context.view_layer.update()

# ---- added for rendering (the .blend has no active camera and no usable light): camera, sun
cam_auto = bpy.data.cameras.new('AutoCamera')
cam_auto.lens = 50.0
cam_auto.sensor_width = 36.0
cam_auto.clip_end = 1000.0
ob_auto_camera = bpy.data.objects.new('AutoCamera', cam_auto)
scene.collection.objects.link(ob_auto_camera)
ob_auto_camera.location = (38.2197, -36.1645, 44.4317)
ob_auto_camera.rotation_euler = (1.09748, -7.21219e-08, 0.694738)
scene.camera = ob_auto_camera
light_auto_sun = bpy.data.lights.new('AutoSun', 'SUN')
light_auto_sun.energy = 3.0
light_auto_sun.angle = 0.0523599
ob_auto_sun = bpy.data.objects.new('AutoSun', light_auto_sun)
scene.collection.objects.link(ob_auto_sun)
ob_auto_sun.rotation_euler = (0.872665, 0.174533, 0.523599)
bpy.context.view_layer.update()
